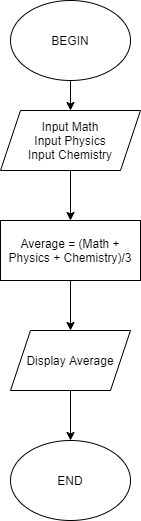

The diagram above was exported from draw.io. Its source (the exported page's mxGraphModel, read from the mxfile embedded in the PNG):
<mxGraphModel dx="868" dy="401" grid="1" gridSize="10" guides="1" tooltips="1" connect="1" arrows="1" fold="1" page="1" pageScale="1" pageWidth="850" pageHeight="1100" math="0" shadow="0">
  <root>
    <mxCell id="0" />
    <mxCell id="1" parent="0" />
    <mxCell id="XPenAUk72dFxjpG2AD5B-1" value="BEGIN" style="ellipse;whiteSpace=wrap;html=1;" vertex="1" parent="1">
      <mxGeometry x="310" y="60" width="120" height="80" as="geometry" />
    </mxCell>
    <mxCell id="XPenAUk72dFxjpG2AD5B-2" value="Input Math&lt;br&gt;Input Physics&lt;br&gt;Input Chemistry" style="shape=parallelogram;perimeter=parallelogramPerimeter;whiteSpace=wrap;html=1;fixedSize=1;" vertex="1" parent="1">
      <mxGeometry x="300" y="170" width="140" height="60" as="geometry" />
    </mxCell>
    <mxCell id="XPenAUk72dFxjpG2AD5B-5" value="END" style="ellipse;whiteSpace=wrap;html=1;" vertex="1" parent="1">
      <mxGeometry x="310" y="500" width="120" height="80" as="geometry" />
    </mxCell>
    <mxCell id="XPenAUk72dFxjpG2AD5B-6" value="" style="endArrow=classic;html=1;exitX=0.5;exitY=1;exitDx=0;exitDy=0;entryX=0.5;entryY=0;entryDx=0;entryDy=0;" edge="1" parent="1" source="XPenAUk72dFxjpG2AD5B-2" target="XPenAUk72dFxjpG2AD5B-14">
      <mxGeometry width="50" height="50" relative="1" as="geometry">
        <mxPoint x="400" y="380" as="sourcePoint" />
        <mxPoint x="370" y="270" as="targetPoint" />
      </mxGeometry>
    </mxCell>
    <mxCell id="XPenAUk72dFxjpG2AD5B-9" value="" style="endArrow=classic;html=1;exitX=0.5;exitY=1;exitDx=0;exitDy=0;entryX=0.5;entryY=0;entryDx=0;entryDy=0;" edge="1" parent="1" source="XPenAUk72dFxjpG2AD5B-1" target="XPenAUk72dFxjpG2AD5B-2">
      <mxGeometry width="50" height="50" relative="1" as="geometry">
        <mxPoint x="400" y="280" as="sourcePoint" />
        <mxPoint x="450" y="230" as="targetPoint" />
      </mxGeometry>
    </mxCell>
    <mxCell id="XPenAUk72dFxjpG2AD5B-14" value="Average = (Math + Physics + Chemistry)/3" style="rounded=0;whiteSpace=wrap;html=1;" vertex="1" parent="1">
      <mxGeometry x="300" y="280" width="140" height="60" as="geometry" />
    </mxCell>
    <mxCell id="XPenAUk72dFxjpG2AD5B-16" value="Display Average" style="shape=parallelogram;perimeter=parallelogramPerimeter;whiteSpace=wrap;html=1;fixedSize=1;" vertex="1" parent="1">
      <mxGeometry x="310" y="390" width="120" height="60" as="geometry" />
    </mxCell>
    <mxCell id="XPenAUk72dFxjpG2AD5B-17" value="" style="endArrow=classic;html=1;exitX=0.5;exitY=1;exitDx=0;exitDy=0;" edge="1" parent="1" source="XPenAUk72dFxjpG2AD5B-14" target="XPenAUk72dFxjpG2AD5B-16">
      <mxGeometry width="50" height="50" relative="1" as="geometry">
        <mxPoint x="400" y="440" as="sourcePoint" />
        <mxPoint x="450" y="390" as="targetPoint" />
      </mxGeometry>
    </mxCell>
    <mxCell id="XPenAUk72dFxjpG2AD5B-18" value="" style="endArrow=classic;html=1;exitX=0.5;exitY=1;exitDx=0;exitDy=0;entryX=0.5;entryY=0;entryDx=0;entryDy=0;" edge="1" parent="1" source="XPenAUk72dFxjpG2AD5B-16" target="XPenAUk72dFxjpG2AD5B-5">
      <mxGeometry width="50" height="50" relative="1" as="geometry">
        <mxPoint x="380" y="350" as="sourcePoint" />
        <mxPoint x="380" y="400" as="targetPoint" />
      </mxGeometry>
    </mxCell>
  </root>
</mxGraphModel>